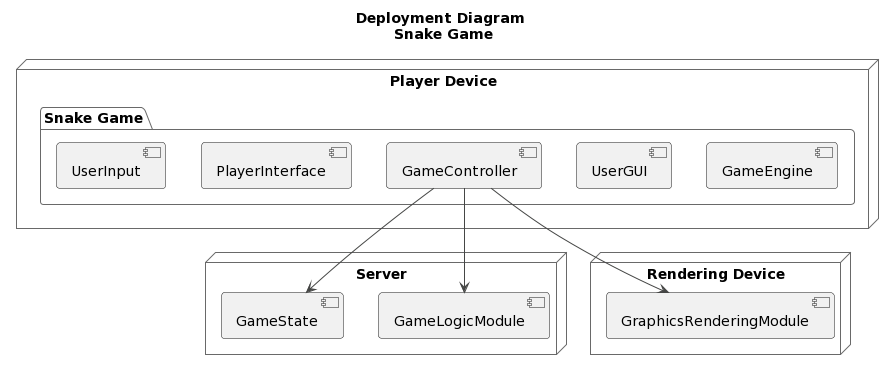

The diagram above was rendered by PlantUML. Its source (embedded in the PNG):
@startuml
!theme vibrant

title Deployment Diagram\n Snake Game


!define RECTANGLE class

node "Player Device" {
    folder "Snake Game" {
    Component GameEngine {
    }
    Component UserGUI{
    }
    Component GameController{
    }
    Component PlayerInterface{
    }
    Component UserInput{
    }
    }
}

node "Server" {
    Component GameLogicModule {
        
    }
    Component GameState{
  
    }
}

node "Rendering Device" {
    Component GraphicsRenderingModule {
        
    }
}

GameController --> GameLogicModule
GameController --> GameState
GameController --> GraphicsRenderingModule
@enduml